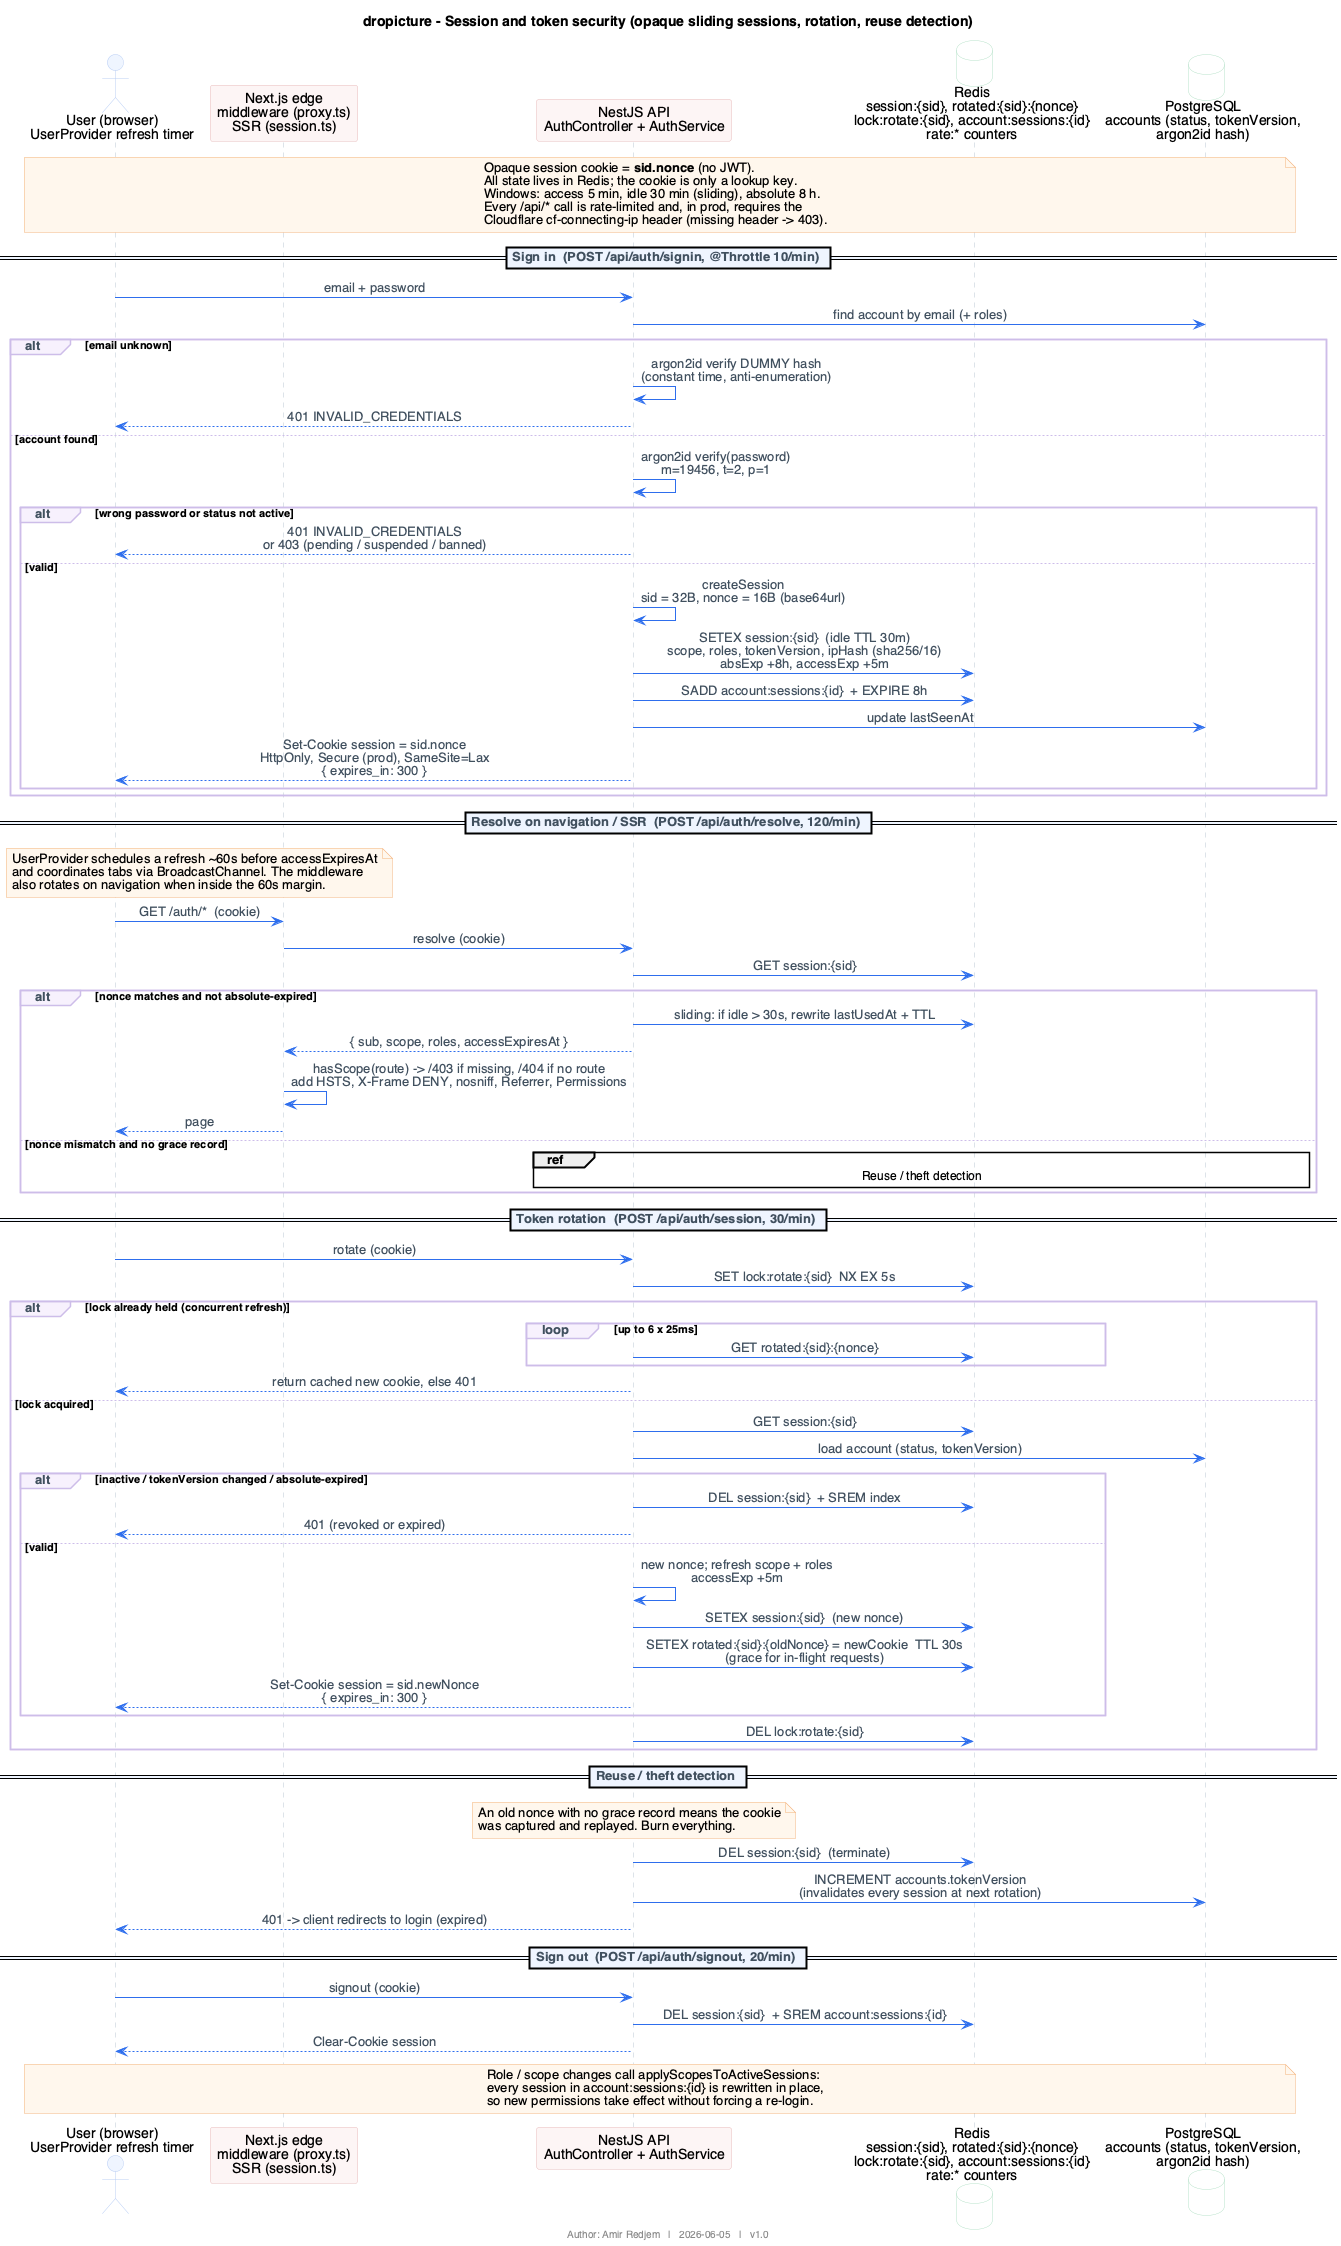

The diagram above was rendered by PlantUML. Its source (embedded in the PNG):
@startuml security
title dropicture - Session and token security (opaque sliding sessions, rotation, reuse detection)
footer Author: Amir Redjem   |   2026-06-05   |   v1.0

skinparam shadowing false
skinparam defaultFontName Helvetica
skinparam ArrowColor #2F6FED
skinparam ArrowFontColor #41505F
skinparam sequenceMessageAlign center
skinparam ParticipantBackgroundColor #FDF4F4
skinparam ParticipantBorderColor #E6BCBC
skinparam ActorBackgroundColor #EEF4FF
skinparam ActorBorderColor #B8CDF3
skinparam DatabaseBackgroundColor #FFFFFF
skinparam DatabaseBorderColor #B7E0C9
skinparam CollectionsBackgroundColor #FDF4F4
skinparam CollectionsBorderColor #E6BCBC
skinparam SequenceLifeLineBorderColor #B8C4D0
skinparam SequenceDividerBackgroundColor #EEF4FF
skinparam SequenceDividerFontColor #41505F
skinparam SequenceGroupBackgroundColor #F6F1FC
skinparam SequenceGroupBorderColor #CDBCE8
skinparam SequenceGroupHeaderFontColor #41505F
skinparam noteBackgroundColor #FFF6EC
skinparam noteBorderColor #F3B27A

actor "User (browser)\nUserProvider refresh timer" as user
participant "Next.js edge\nmiddleware (proxy.ts)\nSSR (session.ts)" as edge
participant "NestJS API\nAuthController + AuthService" as api
database "Redis\nsession:{sid}, rotated:{sid}:{nonce}\nlock:rotate:{sid}, account:sessions:{id}\nrate:* counters" as redis
database "PostgreSQL\naccounts (status, tokenVersion,\nargon2id hash)" as pg

note over user, pg
  Opaque session cookie = **sid.nonce** (no JWT).
  All state lives in Redis; the cookie is only a lookup key.
  Windows: access 5 min, idle 30 min (sliding), absolute 8 h.
  Every /api/* call is rate-limited and, in prod, requires the
  Cloudflare cf-connecting-ip header (missing header -> 403).
end note

== Sign in  (POST /api/auth/signin, @Throttle 10/min) ==
user -> api : email + password
api -> pg : find account by email (+ roles)
alt email unknown
  api -> api : argon2id verify DUMMY hash\n(constant time, anti-enumeration)
  api --> user : 401 INVALID_CREDENTIALS
else account found
  api -> api : argon2id verify(password)\nm=19456, t=2, p=1
  alt wrong password or status not active
    api --> user : 401 INVALID_CREDENTIALS\nor 403 (pending / suspended / banned)
  else valid
    api -> api : createSession\nsid = 32B, nonce = 16B (base64url)
    api -> redis : SETEX session:{sid}  (idle TTL 30m)\nscope, roles, tokenVersion, ipHash (sha256/16)\nabsExp +8h, accessExp +5m
    api -> redis : SADD account:sessions:{id}  + EXPIRE 8h
    api -> pg : update lastSeenAt
    api --> user : Set-Cookie session = sid.nonce\nHttpOnly, Secure (prod), SameSite=Lax\n{ expires_in: 300 }
  end
end

== Resolve on navigation / SSR  (POST /api/auth/resolve, 120/min) ==
note over user, edge
  UserProvider schedules a refresh ~60s before accessExpiresAt
  and coordinates tabs via BroadcastChannel. The middleware
  also rotates on navigation when inside the 60s margin.
end note
user -> edge : GET /auth/*  (cookie)
edge -> api : resolve (cookie)
api -> redis : GET session:{sid}
alt nonce matches and not absolute-expired
  api -> redis : sliding: if idle > 30s, rewrite lastUsedAt + TTL
  api --> edge : { sub, scope, roles, accessExpiresAt }
  edge -> edge : hasScope(route) -> /403 if missing, /404 if no route\nadd HSTS, X-Frame DENY, nosniff, Referrer, Permissions
  edge --> user : page
else nonce mismatch and no grace record
  ref over api, redis, pg : Reuse / theft detection
end

== Token rotation  (POST /api/auth/session, 30/min) ==
user -> api : rotate (cookie)
api -> redis : SET lock:rotate:{sid}  NX EX 5s
alt lock already held (concurrent refresh)
  loop up to 6 x 25ms
    api -> redis : GET rotated:{sid}:{nonce}
  end
  api --> user : return cached new cookie, else 401
else lock acquired
  api -> redis : GET session:{sid}
  api -> pg : load account (status, tokenVersion)
  alt inactive / tokenVersion changed / absolute-expired
    api -> redis : DEL session:{sid}  + SREM index
    api --> user : 401 (revoked or expired)
  else valid
    api -> api : new nonce; refresh scope + roles\naccessExp +5m
    api -> redis : SETEX session:{sid}  (new nonce)
    api -> redis : SETEX rotated:{sid}:{oldNonce} = newCookie  TTL 30s\n(grace for in-flight requests)
    api --> user : Set-Cookie session = sid.newNonce\n{ expires_in: 300 }
  end
  api -> redis : DEL lock:rotate:{sid}
end

== Reuse / theft detection ==
note over api
  An old nonce with no grace record means the cookie
  was captured and replayed. Burn everything.
end note
api -> redis : DEL session:{sid}  (terminate)
api -> pg : INCREMENT accounts.tokenVersion\n(invalidates every session at next rotation)
api --> user : 401 -> client redirects to login (expired)

== Sign out  (POST /api/auth/signout, 20/min) ==
user -> api : signout (cookie)
api -> redis : DEL session:{sid}  + SREM account:sessions:{id}
api --> user : Clear-Cookie session

note over user, pg
  Role / scope changes call applyScopesToActiveSessions:
  every session in account:sessions:{id} is rewritten in place,
  so new permissions take effect without forcing a re-login.
end note

@enduml